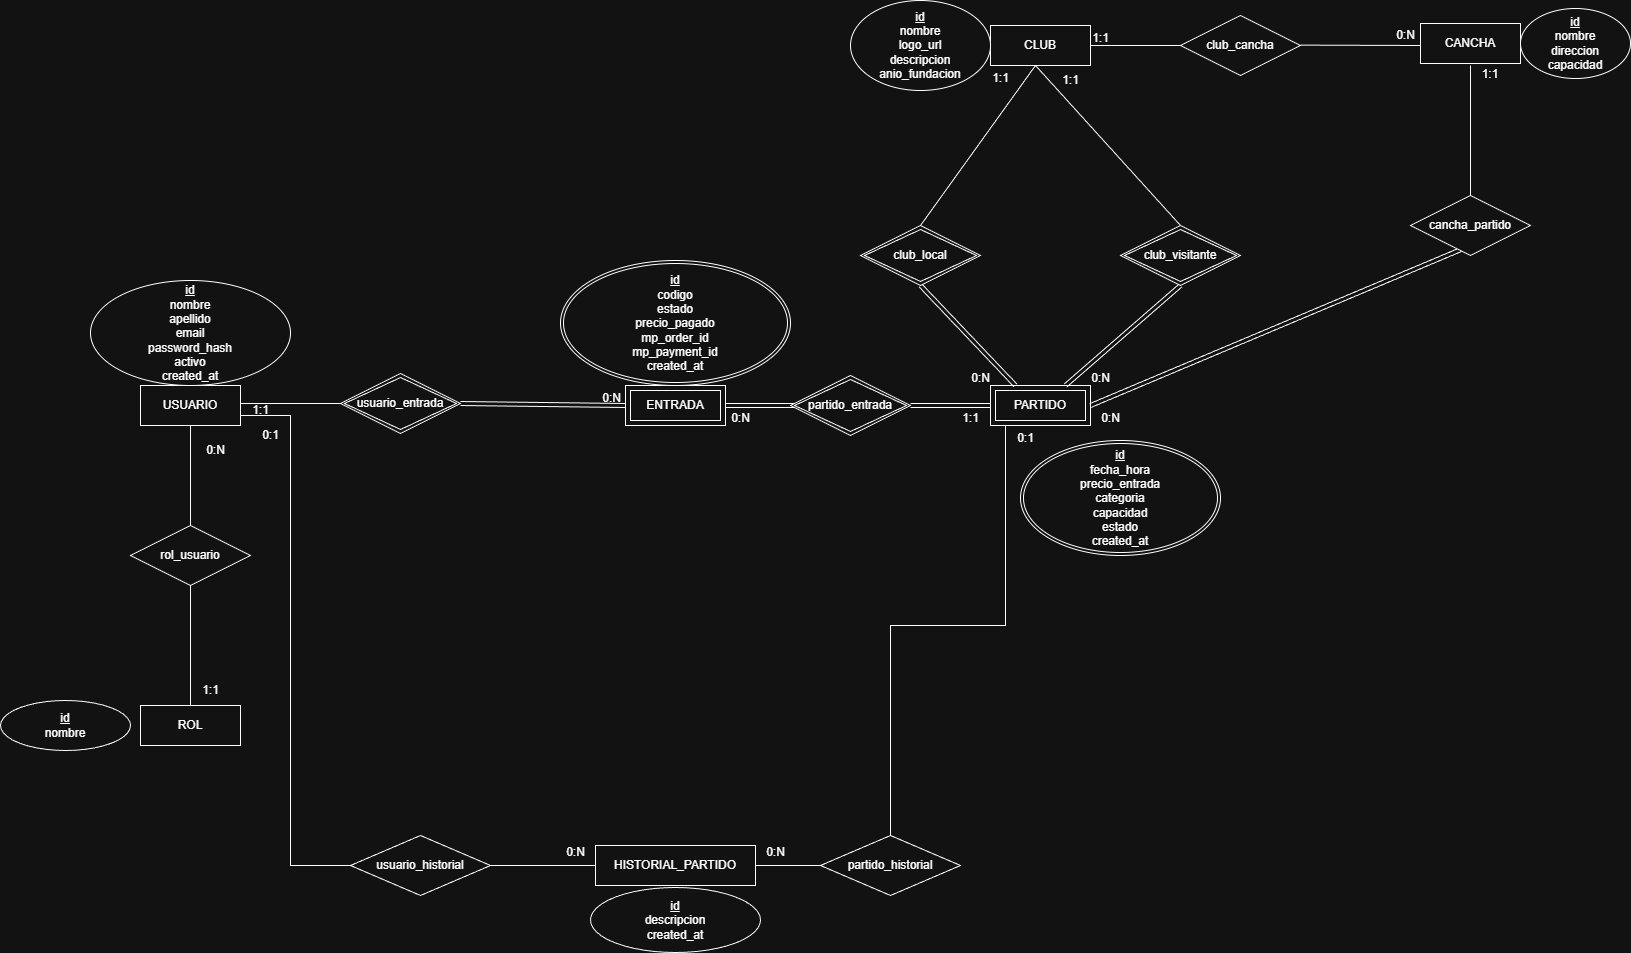

The diagram above was exported from draw.io. Its source (the exported page's mxGraphModel, read from the mxfile embedded in the PNG):
<mxGraphModel dx="3440" dy="1666" grid="1" gridSize="10" guides="1" tooltips="1" connect="1" arrows="1" fold="1" page="1" pageScale="1" pageWidth="850" pageHeight="1100" math="0" shadow="0">
  <root>
    <mxCell id="0" />
    <mxCell id="1" parent="0" />
    <mxCell id="LWCzLxEGeSZG5QKq7rE7-32" parent="1" style="whiteSpace=wrap;html=1;align=center;" value="CLUB" vertex="1">
      <mxGeometry height="40" width="100" x="-470" y="400" as="geometry" />
    </mxCell>
    <mxCell id="LWCzLxEGeSZG5QKq7rE7-34" parent="1" style="ellipse;whiteSpace=wrap;html=1;align=center;" value="&lt;u&gt;id&lt;/u&gt;&lt;div&gt;nombre&lt;/div&gt;&lt;div&gt;logo_url&lt;/div&gt;&lt;div&gt;descripcion&lt;/div&gt;&lt;div&gt;anio_fundacion&lt;/div&gt;" vertex="1">
      <mxGeometry height="90" width="140" x="-610" y="375" as="geometry" />
    </mxCell>
    <mxCell id="LWCzLxEGeSZG5QKq7rE7-48" parent="1" style="whiteSpace=wrap;html=1;align=center;" value="USUARIO" vertex="1">
      <mxGeometry height="40" width="100" x="-1320" y="760" as="geometry" />
    </mxCell>
    <mxCell id="LWCzLxEGeSZG5QKq7rE7-50" parent="1" style="ellipse;whiteSpace=wrap;html=1;align=center;" value="&lt;u&gt;id&lt;/u&gt;&lt;div&gt;nombre&lt;/div&gt;&lt;div&gt;apellido&lt;/div&gt;&lt;div&gt;email&lt;/div&gt;&lt;div&gt;password_hash&lt;/div&gt;&lt;div&gt;activo&lt;/div&gt;&lt;div&gt;created_at&lt;/div&gt;" vertex="1">
      <mxGeometry height="105" width="200" x="-1370" y="655" as="geometry" />
    </mxCell>
    <mxCell id="LWCzLxEGeSZG5QKq7rE7-51" parent="1" style="whiteSpace=wrap;html=1;align=center;" value="ROL" vertex="1">
      <mxGeometry height="40" width="100" x="-1320" y="1080" as="geometry" />
    </mxCell>
    <mxCell id="LWCzLxEGeSZG5QKq7rE7-52" parent="1" style="ellipse;whiteSpace=wrap;html=1;align=center;" value="&lt;u&gt;id&lt;/u&gt;&lt;div&gt;nombre&lt;/div&gt;" vertex="1">
      <mxGeometry height="50" width="130" x="-1460" y="1075" as="geometry" />
    </mxCell>
    <mxCell id="LWCzLxEGeSZG5QKq7rE7-122" edge="1" parent="1" source="LWCzLxEGeSZG5QKq7rE7-54" style="edgeStyle=orthogonalEdgeStyle;rounded=0;orthogonalLoop=1;jettySize=auto;html=1;" target="LWCzLxEGeSZG5QKq7rE7-55" value="">
      <mxGeometry relative="1" as="geometry" />
    </mxCell>
    <mxCell id="LWCzLxEGeSZG5QKq7rE7-54" parent="1" style="shape=ext;margin=3;double=1;whiteSpace=wrap;html=1;align=center;" value="ENTRADA" vertex="1">
      <mxGeometry height="40" width="100" x="-835" y="760" as="geometry" />
    </mxCell>
    <mxCell id="LWCzLxEGeSZG5QKq7rE7-55" parent="1" style="ellipse;shape=doubleEllipse;margin=3;whiteSpace=wrap;html=1;align=center;" value="&lt;div&gt;&lt;u&gt;id&lt;/u&gt;&lt;/div&gt;&lt;div&gt;codigo&lt;/div&gt;&lt;div&gt;estado&lt;/div&gt;&lt;div&gt;precio_pagado&lt;/div&gt;&lt;div&gt;mp_order_id&lt;/div&gt;&lt;div&gt;mp_payment_id&lt;/div&gt;&lt;div&gt;created_at&lt;/div&gt;" vertex="1">
      <mxGeometry height="125" width="230" x="-900" y="635" as="geometry" />
    </mxCell>
    <mxCell id="LWCzLxEGeSZG5QKq7rE7-56" parent="1" style="shape=ext;margin=3;double=1;whiteSpace=wrap;html=1;align=center;" value="PARTIDO" vertex="1">
      <mxGeometry height="40" width="100" x="-470" y="760" as="geometry" />
    </mxCell>
    <mxCell id="LWCzLxEGeSZG5QKq7rE7-57" parent="1" style="ellipse;shape=doubleEllipse;margin=3;whiteSpace=wrap;html=1;align=center;" value="&lt;u&gt;id&lt;/u&gt;&lt;div&gt;fecha_hora&lt;/div&gt;&lt;div&gt;precio_entrada&lt;/div&gt;&lt;div&gt;categoria&lt;/div&gt;&lt;div&gt;capacidad&lt;/div&gt;&lt;div&gt;estado&lt;/div&gt;&lt;div&gt;created_at&lt;/div&gt;" vertex="1">
      <mxGeometry height="115" width="200" x="-440" y="815" as="geometry" />
    </mxCell>
    <mxCell id="LWCzLxEGeSZG5QKq7rE7-64" edge="1" parent="1" source="LWCzLxEGeSZG5QKq7rE7-48" style="endArrow=none;html=1;rounded=0;entryX=0.5;entryY=0;entryDx=0;entryDy=0;exitX=0.5;exitY=1;exitDx=0;exitDy=0;" target="LWCzLxEGeSZG5QKq7rE7-51" value="">
      <mxGeometry relative="1" as="geometry">
        <mxPoint x="-1250" y="800" as="sourcePoint" />
        <mxPoint x="-1090" y="800" as="targetPoint" />
      </mxGeometry>
    </mxCell>
    <mxCell id="LWCzLxEGeSZG5QKq7rE7-65" parent="1" style="text;html=1;align=center;verticalAlign=middle;resizable=0;points=[];autosize=1;strokeColor=none;fillColor=none;" value="0:N" vertex="1">
      <mxGeometry height="30" width="40" x="-1265" y="810" as="geometry" />
    </mxCell>
    <mxCell id="LWCzLxEGeSZG5QKq7rE7-66" parent="1" style="text;html=1;align=center;verticalAlign=middle;resizable=0;points=[];autosize=1;strokeColor=none;fillColor=none;" value="1:1" vertex="1">
      <mxGeometry height="30" width="40" x="-1270" y="1050" as="geometry" />
    </mxCell>
    <mxCell id="LWCzLxEGeSZG5QKq7rE7-69" parent="1" style="shape=rhombus;perimeter=rhombusPerimeter;whiteSpace=wrap;html=1;align=center;" value="rol_usuario" vertex="1">
      <mxGeometry height="60" width="120" x="-1330" y="900" as="geometry" />
    </mxCell>
    <mxCell id="LWCzLxEGeSZG5QKq7rE7-72" parent="1" style="line;strokeWidth=1;rotatable=0;dashed=0;labelPosition=right;align=left;verticalAlign=middle;spacingTop=0;spacingLeft=6;points=[];portConstraint=eastwest;" value="" vertex="1">
      <mxGeometry height="10" width="90" x="-370" y="415" as="geometry" />
    </mxCell>
    <mxCell id="LWCzLxEGeSZG5QKq7rE7-78" parent="1" style="text;html=1;align=center;verticalAlign=middle;resizable=0;points=[];autosize=1;strokeColor=none;fillColor=none;" value="0:N" vertex="1">
      <mxGeometry height="30" width="40" x="-75" y="395" as="geometry" />
    </mxCell>
    <mxCell id="LWCzLxEGeSZG5QKq7rE7-79" parent="1" style="text;html=1;align=center;verticalAlign=middle;resizable=0;points=[];autosize=1;strokeColor=none;fillColor=none;" value="1:1" vertex="1">
      <mxGeometry height="30" width="40" x="-380" y="398" as="geometry" />
    </mxCell>
    <mxCell id="LWCzLxEGeSZG5QKq7rE7-80" parent="1" style="shape=rhombus;double=1;perimeter=rhombusPerimeter;whiteSpace=wrap;html=1;align=center;" value="club_visitante" vertex="1">
      <mxGeometry height="60" width="120" x="-340" y="600" as="geometry" />
    </mxCell>
    <mxCell id="LWCzLxEGeSZG5QKq7rE7-81" parent="1" style="shape=rhombus;double=1;perimeter=rhombusPerimeter;whiteSpace=wrap;html=1;align=center;" value="club_local" vertex="1">
      <mxGeometry height="60" width="120" x="-600" y="600" as="geometry" />
    </mxCell>
    <mxCell id="LWCzLxEGeSZG5QKq7rE7-83" edge="1" parent="1" style="endArrow=none;html=1;rounded=0;entryX=0.5;entryY=0;entryDx=0;entryDy=0;" target="LWCzLxEGeSZG5QKq7rE7-81" value="">
      <mxGeometry relative="1" as="geometry">
        <mxPoint x="-425" y="440" as="sourcePoint" />
        <mxPoint x="-425" y="520" as="targetPoint" />
      </mxGeometry>
    </mxCell>
    <mxCell id="LWCzLxEGeSZG5QKq7rE7-86" edge="1" parent="1" style="endArrow=none;html=1;rounded=0;entryX=0.5;entryY=0;entryDx=0;entryDy=0;" target="LWCzLxEGeSZG5QKq7rE7-80" value="">
      <mxGeometry relative="1" as="geometry">
        <mxPoint x="-425" y="440" as="sourcePoint" />
        <mxPoint x="-265" y="440" as="targetPoint" />
      </mxGeometry>
    </mxCell>
    <mxCell id="LWCzLxEGeSZG5QKq7rE7-87" edge="1" parent="1" source="LWCzLxEGeSZG5QKq7rE7-81" style="shape=link;html=1;rounded=0;entryX=0.25;entryY=0;entryDx=0;entryDy=0;exitX=0.5;exitY=1;exitDx=0;exitDy=0;" target="LWCzLxEGeSZG5QKq7rE7-56" value="">
      <mxGeometry relative="1" as="geometry">
        <mxPoint x="-530" y="660" as="sourcePoint" />
        <mxPoint x="-370" y="660" as="targetPoint" />
      </mxGeometry>
    </mxCell>
    <mxCell id="LWCzLxEGeSZG5QKq7rE7-88" connectable="0" parent="LWCzLxEGeSZG5QKq7rE7-87" style="resizable=0;html=1;whiteSpace=wrap;align=right;verticalAlign=bottom;" value="0:N" vertex="1">
      <mxGeometry relative="1" x="1" as="geometry">
        <mxPoint x="-25" as="offset" />
      </mxGeometry>
    </mxCell>
    <mxCell id="LWCzLxEGeSZG5QKq7rE7-89" edge="1" parent="1" source="LWCzLxEGeSZG5QKq7rE7-80" style="shape=link;html=1;rounded=0;entryX=0.75;entryY=0;entryDx=0;entryDy=0;exitX=0.5;exitY=1;exitDx=0;exitDy=0;" target="LWCzLxEGeSZG5QKq7rE7-56" value="">
      <mxGeometry relative="1" as="geometry">
        <mxPoint x="-280" y="660" as="sourcePoint" />
        <mxPoint x="-120" y="660" as="targetPoint" />
      </mxGeometry>
    </mxCell>
    <mxCell id="LWCzLxEGeSZG5QKq7rE7-90" connectable="0" parent="LWCzLxEGeSZG5QKq7rE7-89" style="resizable=0;html=1;whiteSpace=wrap;align=right;verticalAlign=bottom;" value="0:N" vertex="1">
      <mxGeometry relative="1" x="1" as="geometry">
        <mxPoint x="45" as="offset" />
      </mxGeometry>
    </mxCell>
    <mxCell id="LWCzLxEGeSZG5QKq7rE7-91" parent="1" style="text;html=1;align=center;verticalAlign=middle;resizable=0;points=[];autosize=1;strokeColor=none;fillColor=none;" value="1:1" vertex="1">
      <mxGeometry height="30" width="40" x="-480" y="438" as="geometry" />
    </mxCell>
    <mxCell id="LWCzLxEGeSZG5QKq7rE7-92" parent="1" style="text;html=1;align=center;verticalAlign=middle;resizable=0;points=[];autosize=1;strokeColor=none;fillColor=none;" value="1:1" vertex="1">
      <mxGeometry height="30" width="40" x="-410" y="440" as="geometry" />
    </mxCell>
    <mxCell id="LWCzLxEGeSZG5QKq7rE7-95" edge="1" parent="1" source="LWCzLxEGeSZG5QKq7rE7-56" style="shape=link;html=1;rounded=0;exitX=1;exitY=0.5;exitDx=0;exitDy=0;entryX=0.5;entryY=1;entryDx=0;entryDy=0;" value="">
      <mxGeometry relative="1" as="geometry">
        <mxPoint x="-325" y="779.5" as="sourcePoint" />
        <mxPoint x="10" y="620" as="targetPoint" />
      </mxGeometry>
    </mxCell>
    <mxCell id="LWCzLxEGeSZG5QKq7rE7-99" parent="1" style="text;html=1;align=center;verticalAlign=middle;resizable=0;points=[];autosize=1;strokeColor=none;fillColor=none;" value="0:N" vertex="1">
      <mxGeometry height="30" width="40" x="-370" y="778" as="geometry" />
    </mxCell>
    <mxCell id="LWCzLxEGeSZG5QKq7rE7-101" edge="1" parent="1" source="LWCzLxEGeSZG5QKq7rE7-103" style="shape=link;html=1;rounded=0;entryX=1;entryY=0.5;entryDx=0;entryDy=0;exitX=0.067;exitY=0.5;exitDx=0;exitDy=0;exitPerimeter=0;" target="LWCzLxEGeSZG5QKq7rE7-54" value="">
      <mxGeometry relative="1" as="geometry">
        <mxPoint x="-670" y="780" as="sourcePoint" />
        <mxPoint x="-440" y="600" as="targetPoint" />
      </mxGeometry>
    </mxCell>
    <mxCell id="LWCzLxEGeSZG5QKq7rE7-103" parent="1" style="shape=rhombus;double=1;perimeter=rhombusPerimeter;whiteSpace=wrap;html=1;align=center;" value="partido_entrada" vertex="1">
      <mxGeometry height="60" width="120" x="-670" y="750" as="geometry" />
    </mxCell>
    <mxCell id="LWCzLxEGeSZG5QKq7rE7-113" edge="1" parent="1" source="LWCzLxEGeSZG5QKq7rE7-103" style="shape=link;html=1;rounded=0;exitX=1;exitY=0.5;exitDx=0;exitDy=0;entryX=0;entryY=0.5;entryDx=0;entryDy=0;" target="LWCzLxEGeSZG5QKq7rE7-56" value="">
      <mxGeometry relative="1" as="geometry">
        <mxPoint x="-600" y="600" as="sourcePoint" />
        <mxPoint x="-542" y="840.99" as="targetPoint" />
      </mxGeometry>
    </mxCell>
    <mxCell id="LWCzLxEGeSZG5QKq7rE7-116" parent="1" style="text;html=1;align=center;verticalAlign=middle;resizable=0;points=[];autosize=1;strokeColor=none;fillColor=none;" value="0:N" vertex="1">
      <mxGeometry height="30" width="40" x="-740" y="778" as="geometry" />
    </mxCell>
    <mxCell id="LWCzLxEGeSZG5QKq7rE7-117" parent="1" style="text;html=1;align=center;verticalAlign=middle;resizable=0;points=[];autosize=1;strokeColor=none;fillColor=none;" value="1:1" vertex="1">
      <mxGeometry height="30" width="40" x="-510" y="778" as="geometry" />
    </mxCell>
    <mxCell id="LWCzLxEGeSZG5QKq7rE7-118" edge="1" parent="1" style="endArrow=none;html=1;rounded=0;" value="">
      <mxGeometry relative="1" as="geometry">
        <mxPoint x="-1220" y="778" as="sourcePoint" />
        <mxPoint x="-1120" y="778" as="targetPoint" />
      </mxGeometry>
    </mxCell>
    <mxCell id="LWCzLxEGeSZG5QKq7rE7-119" parent="1" style="shape=rhombus;double=1;perimeter=rhombusPerimeter;whiteSpace=wrap;html=1;align=center;" value="usuario_entrada" vertex="1">
      <mxGeometry height="60" width="120" x="-1120" y="748" as="geometry" />
    </mxCell>
    <mxCell id="LWCzLxEGeSZG5QKq7rE7-120" edge="1" parent="1" source="LWCzLxEGeSZG5QKq7rE7-119" style="shape=link;html=1;rounded=0;exitX=1;exitY=0.5;exitDx=0;exitDy=0;entryX=0;entryY=0.5;entryDx=0;entryDy=0;" target="LWCzLxEGeSZG5QKq7rE7-54" value="">
      <mxGeometry relative="1" as="geometry">
        <mxPoint x="-940" y="820" as="sourcePoint" />
        <mxPoint x="-780" y="820" as="targetPoint" />
      </mxGeometry>
    </mxCell>
    <mxCell id="LWCzLxEGeSZG5QKq7rE7-121" connectable="0" parent="LWCzLxEGeSZG5QKq7rE7-120" style="resizable=0;html=1;whiteSpace=wrap;align=right;verticalAlign=bottom;" value="0:N" vertex="1">
      <mxGeometry relative="1" x="1" as="geometry">
        <mxPoint x="-5" as="offset" />
      </mxGeometry>
    </mxCell>
    <mxCell id="LWCzLxEGeSZG5QKq7rE7-123" parent="1" style="text;html=1;align=center;verticalAlign=middle;resizable=0;points=[];autosize=1;strokeColor=none;fillColor=none;" value="1:1" vertex="1">
      <mxGeometry height="30" width="40" x="-1220" y="770" as="geometry" />
    </mxCell>
    <mxCell id="dTOEFeqy_kmjmEeJCgHw-1" parent="1" style="whiteSpace=wrap;html=1;align=center;" value="CANCHA" vertex="1">
      <mxGeometry height="40" width="100" x="-40" y="398" as="geometry" />
    </mxCell>
    <mxCell id="dTOEFeqy_kmjmEeJCgHw-2" parent="1" style="ellipse;whiteSpace=wrap;html=1;align=center;" value="&lt;u&gt;id&lt;/u&gt;&lt;div&gt;nombre&lt;/div&gt;&lt;div&gt;direccion&lt;/div&gt;&lt;div&gt;capacidad&lt;/div&gt;" vertex="1">
      <mxGeometry height="70" width="110" x="60" y="383" as="geometry" />
    </mxCell>
    <mxCell id="dTOEFeqy_kmjmEeJCgHw-3" parent="1" style="shape=rhombus;perimeter=rhombusPerimeter;whiteSpace=wrap;html=1;align=center;" value="club_cancha" vertex="1">
      <mxGeometry height="60" width="120" x="-280" y="390" as="geometry" />
    </mxCell>
    <mxCell id="dTOEFeqy_kmjmEeJCgHw-4" edge="1" parent="1" style="endArrow=none;html=1;rounded=0;" value="">
      <mxGeometry relative="1" as="geometry">
        <mxPoint x="-160" y="419.63" as="sourcePoint" />
        <mxPoint x="-40" y="420" as="targetPoint" />
      </mxGeometry>
    </mxCell>
    <mxCell id="dTOEFeqy_kmjmEeJCgHw-6" parent="1" style="shape=rhombus;perimeter=rhombusPerimeter;whiteSpace=wrap;html=1;align=center;" value="cancha_partido" vertex="1">
      <mxGeometry height="60" width="120" x="-50" y="570" as="geometry" />
    </mxCell>
    <mxCell id="dTOEFeqy_kmjmEeJCgHw-7" edge="1" parent="1" style="endArrow=none;html=1;rounded=0;entryX=0.5;entryY=0;entryDx=0;entryDy=0;" target="dTOEFeqy_kmjmEeJCgHw-6" value="">
      <mxGeometry relative="1" as="geometry">
        <mxPoint x="10" y="440" as="sourcePoint" />
        <mxPoint x="60" y="549" as="targetPoint" />
      </mxGeometry>
    </mxCell>
    <mxCell id="dTOEFeqy_kmjmEeJCgHw-8" parent="1" style="text;html=1;whiteSpace=wrap;strokeColor=none;fillColor=none;align=center;verticalAlign=middle;rounded=0;" value="1:1" vertex="1">
      <mxGeometry height="22" width="40" x="10" y="438" as="geometry" />
    </mxCell>
    <mxCell id="hist-entity" parent="1" style="whiteSpace=wrap;html=1;align=center;" value="HISTORIAL_PARTIDO" vertex="1">
      <mxGeometry height="40" width="160" x="-865" y="1220" as="geometry" />
    </mxCell>
    <mxCell id="hist-attrs" parent="1" style="ellipse;whiteSpace=wrap;html=1;align=center;" value="&lt;u&gt;id&lt;/u&gt;&lt;div&gt;descripcion&lt;/div&gt;&lt;div&gt;created_at&lt;/div&gt;" vertex="1">
      <mxGeometry height="65" width="170" x="-870" y="1262" as="geometry" />
    </mxCell>
    <mxCell id="hist-rel-usuario" parent="1" style="shape=rhombus;perimeter=rhombusPerimeter;whiteSpace=wrap;html=1;align=center;" value="usuario_historial" vertex="1">
      <mxGeometry height="60" width="140" x="-1110" y="1210" as="geometry" />
    </mxCell>
    <mxCell id="hist-rel-partido" parent="1" style="shape=rhombus;perimeter=rhombusPerimeter;whiteSpace=wrap;html=1;align=center;" value="partido_historial" vertex="1">
      <mxGeometry height="60" width="140" x="-640" y="1210" as="geometry" />
    </mxCell>
    <mxCell id="hist-e1" edge="1" parent="1" source="LWCzLxEGeSZG5QKq7rE7-48" style="endArrow=none;html=1;rounded=0;exitX=1;exitY=0.75;exitDx=0;exitDy=0;entryX=0;entryY=0.5;entryDx=0;entryDy=0;" target="hist-rel-usuario" value="">
      <mxGeometry relative="1" as="geometry">
        <Array as="points">
          <mxPoint x="-1170" y="790" />
          <mxPoint x="-1170" y="1240" />
        </Array>
      </mxGeometry>
    </mxCell>
    <mxCell id="hist-e2" edge="1" parent="1" source="hist-rel-usuario" style="endArrow=none;html=1;rounded=0;exitX=1;exitY=0.5;exitDx=0;exitDy=0;entryX=0;entryY=0.5;entryDx=0;entryDy=0;" target="hist-entity" value="">
      <mxGeometry relative="1" as="geometry" />
    </mxCell>
    <mxCell id="hist-e3" edge="1" parent="1" source="hist-entity" style="endArrow=none;html=1;rounded=0;exitX=1;exitY=0.5;exitDx=0;exitDy=0;entryX=0;entryY=0.5;entryDx=0;entryDy=0;" target="hist-rel-partido" value="">
      <mxGeometry relative="1" as="geometry" />
    </mxCell>
    <mxCell id="hist-e4" edge="1" parent="1" source="hist-rel-partido" style="endArrow=none;html=1;rounded=0;exitX=0.5;exitY=0;exitDx=0;exitDy=0;entryX=0.15;entryY=1;entryDx=0;entryDy=0;" target="LWCzLxEGeSZG5QKq7rE7-56" value="">
      <mxGeometry relative="1" as="geometry">
        <Array as="points">
          <mxPoint x="-570" y="1000" />
          <mxPoint x="-455" y="1000" />
        </Array>
      </mxGeometry>
    </mxCell>
    <mxCell id="hist-c1" parent="1" style="text;html=1;align=center;verticalAlign=middle;resizable=0;points=[];autosize=1;strokeColor=none;fillColor=none;" value="0:1" vertex="1">
      <mxGeometry height="30" width="40" x="-1210" y="795" as="geometry" />
    </mxCell>
    <mxCell id="hist-c2" parent="1" style="text;html=1;align=center;verticalAlign=middle;resizable=0;points=[];autosize=1;strokeColor=none;fillColor=none;" value="0:N" vertex="1">
      <mxGeometry height="30" width="40" x="-905" y="1212" as="geometry" />
    </mxCell>
    <mxCell id="hist-c3" parent="1" style="text;html=1;align=center;verticalAlign=middle;resizable=0;points=[];autosize=1;strokeColor=none;fillColor=none;" value="0:N" vertex="1">
      <mxGeometry height="30" width="40" x="-705" y="1212" as="geometry" />
    </mxCell>
    <mxCell id="hist-c4" parent="1" style="text;html=1;align=center;verticalAlign=middle;resizable=0;points=[];autosize=1;strokeColor=none;fillColor=none;" value="0:1" vertex="1">
      <mxGeometry height="30" width="40" x="-455" y="798" as="geometry" />
    </mxCell>
  </root>
</mxGraphModel>